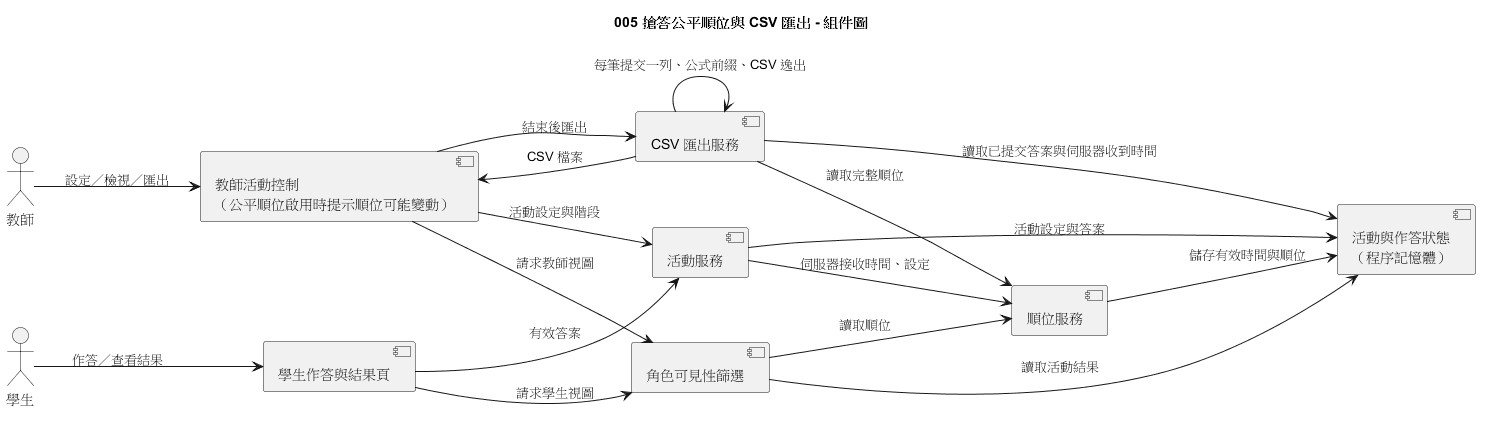

The diagram above was rendered by PlantUML. Its source (embedded in the PNG):
@startuml
title 005 搶答公平順位與 CSV 匯出 - 組件圖
left to right direction

actor 教師
actor 學生
component "教師活動控制\n（公平順位啟用時提示順位可能變動）" as TeacherUI
component "學生作答與結果頁" as StudentUI
component "活動服務" as ActivityService
component "順位服務" as RankingService
component "角色可見性篩選" as Visibility
component "CSV 匯出服務" as CsvService
component "活動與作答狀態\n（程序記憶體）" as ActivityData

教師 --> TeacherUI : 設定／檢視／匯出
學生 --> StudentUI : 作答／查看結果
TeacherUI --> ActivityService : 活動設定與階段
StudentUI --> ActivityService : 有效答案
ActivityService --> RankingService : 伺服器接收時間、設定
RankingService --> ActivityData : 儲存有效時間與順位
ActivityService --> ActivityData : 活動設定與答案
TeacherUI --> Visibility : 請求教師視圖
StudentUI --> Visibility : 請求學生視圖
Visibility --> ActivityData : 讀取活動結果
Visibility --> RankingService : 讀取順位
TeacherUI --> CsvService : 結束後匯出
CsvService --> ActivityData : 讀取已提交答案與伺服器收到時間
CsvService --> RankingService : 讀取完整順位
CsvService --> CsvService : 每筆提交一列、公式前綴、CSV 逸出
CsvService --> TeacherUI : CSV 檔案
@enduml